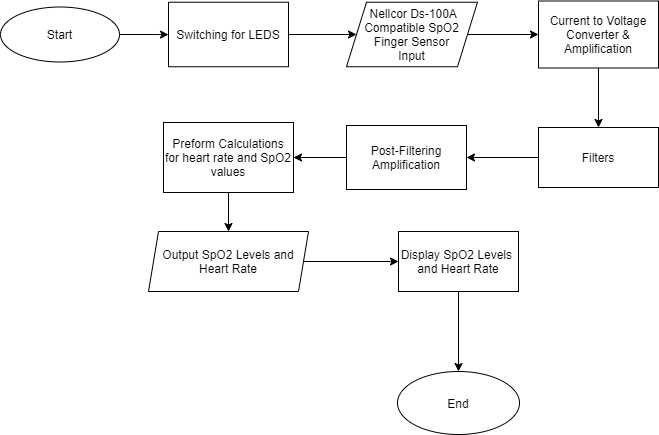

The diagram above was exported from draw.io. Its source (the exported page's mxGraphModel, read from the mxfile embedded in the PNG):
<mxGraphModel dx="1038" dy="548" grid="1" gridSize="10" guides="1" tooltips="1" connect="1" arrows="1" fold="1" page="1" pageScale="1" pageWidth="850" pageHeight="1100" math="0" shadow="0">
  <root>
    <mxCell id="0" />
    <mxCell id="1" parent="0" />
    <mxCell id="GLcAhLT97m69ww3ybfEr-3" value="Current to Voltage Converter &amp;amp; Amplification" style="rounded=0;whiteSpace=wrap;html=1;" parent="1" vertex="1">
      <mxGeometry x="560" y="89.5" width="120" height="67" as="geometry" />
    </mxCell>
    <mxCell id="GLcAhLT97m69ww3ybfEr-4" style="edgeStyle=orthogonalEdgeStyle;rounded=0;orthogonalLoop=1;jettySize=auto;html=1;exitX=0.5;exitY=1;exitDx=0;exitDy=0;entryX=0.5;entryY=0;entryDx=0;entryDy=0;" parent="1" source="GLcAhLT97m69ww3ybfEr-3" target="GLcAhLT97m69ww3ybfEr-7" edge="1">
      <mxGeometry relative="1" as="geometry">
        <mxPoint x="520" y="246" as="targetPoint" />
        <mxPoint x="530" y="246" as="sourcePoint" />
      </mxGeometry>
    </mxCell>
    <mxCell id="GLcAhLT97m69ww3ybfEr-6" style="edgeStyle=orthogonalEdgeStyle;rounded=0;orthogonalLoop=1;jettySize=auto;html=1;exitX=0;exitY=0.5;exitDx=0;exitDy=0;entryX=1;entryY=0.5;entryDx=0;entryDy=0;" parent="1" source="GLcAhLT97m69ww3ybfEr-7" target="GLcAhLT97m69ww3ybfEr-22" edge="1">
      <mxGeometry relative="1" as="geometry" />
    </mxCell>
    <mxCell id="GLcAhLT97m69ww3ybfEr-7" value="Filters" style="rounded=0;whiteSpace=wrap;html=1;" parent="1" vertex="1">
      <mxGeometry x="560" y="216" width="120" height="60" as="geometry" />
    </mxCell>
    <mxCell id="GLcAhLT97m69ww3ybfEr-8" style="edgeStyle=orthogonalEdgeStyle;rounded=0;orthogonalLoop=1;jettySize=auto;html=1;entryX=0.5;entryY=0;entryDx=0;entryDy=0;exitX=0.5;exitY=1;exitDx=0;exitDy=0;" parent="1" source="GLcAhLT97m69ww3ybfEr-9" edge="1" target="GLcAhLT97m69ww3ybfEr-24">
      <mxGeometry relative="1" as="geometry">
        <mxPoint x="142.5" y="513" as="targetPoint" />
        <mxPoint x="240" y="410" as="sourcePoint" />
      </mxGeometry>
    </mxCell>
    <mxCell id="GLcAhLT97m69ww3ybfEr-9" value="Display SpO2 Levels&amp;nbsp; and Heart Rate" style="rounded=0;whiteSpace=wrap;html=1;" parent="1" vertex="1">
      <mxGeometry x="420" y="320" width="120" height="60" as="geometry" />
    </mxCell>
    <mxCell id="GLcAhLT97m69ww3ybfEr-28" style="edgeStyle=orthogonalEdgeStyle;rounded=0;orthogonalLoop=1;jettySize=auto;html=1;exitX=1;exitY=0.5;exitDx=0;exitDy=0;entryX=0;entryY=0.5;entryDx=0;entryDy=0;" parent="1" source="GLcAhLT97m69ww3ybfEr-12" target="GLcAhLT97m69ww3ybfEr-3" edge="1">
      <mxGeometry relative="1" as="geometry" />
    </mxCell>
    <mxCell id="GLcAhLT97m69ww3ybfEr-12" value="&amp;nbsp;Nellcor Ds-100A Compatible SpO2 Finger Sensor&lt;br&gt;Input" style="shape=parallelogram;perimeter=parallelogramPerimeter;whiteSpace=wrap;html=1;fixedSize=1;" parent="1" vertex="1">
      <mxGeometry x="368" y="90.75" width="131" height="64.5" as="geometry" />
    </mxCell>
    <mxCell id="SiuYsB0BnokUrFhjU_FU-5" style="edgeStyle=orthogonalEdgeStyle;rounded=0;orthogonalLoop=1;jettySize=auto;html=1;exitX=1;exitY=0.5;exitDx=0;exitDy=0;entryX=0;entryY=0.5;entryDx=0;entryDy=0;" edge="1" parent="1" source="GLcAhLT97m69ww3ybfEr-14" target="GLcAhLT97m69ww3ybfEr-9">
      <mxGeometry relative="1" as="geometry" />
    </mxCell>
    <mxCell id="GLcAhLT97m69ww3ybfEr-14" value="Output SpO2 Levels and Heart Rate" style="shape=parallelogram;perimeter=parallelogramPerimeter;whiteSpace=wrap;html=1;fixedSize=1;size=10;" parent="1" vertex="1">
      <mxGeometry x="170" y="320" width="160" height="60" as="geometry" />
    </mxCell>
    <mxCell id="SiuYsB0BnokUrFhjU_FU-2" style="edgeStyle=orthogonalEdgeStyle;rounded=0;orthogonalLoop=1;jettySize=auto;html=1;exitX=0;exitY=0.5;exitDx=0;exitDy=0;entryX=1;entryY=0.5;entryDx=0;entryDy=0;" edge="1" parent="1" source="GLcAhLT97m69ww3ybfEr-22" target="SiuYsB0BnokUrFhjU_FU-1">
      <mxGeometry relative="1" as="geometry" />
    </mxCell>
    <mxCell id="GLcAhLT97m69ww3ybfEr-22" value="Post-Filtering Amplification" style="rounded=0;whiteSpace=wrap;html=1;" parent="1" vertex="1">
      <mxGeometry x="368" y="214" width="120" height="64" as="geometry" />
    </mxCell>
    <mxCell id="GLcAhLT97m69ww3ybfEr-26" style="edgeStyle=orthogonalEdgeStyle;rounded=0;orthogonalLoop=1;jettySize=auto;html=1;exitX=1;exitY=0.5;exitDx=0;exitDy=0;" parent="1" source="GLcAhLT97m69ww3ybfEr-23" target="GLcAhLT97m69ww3ybfEr-25" edge="1">
      <mxGeometry relative="1" as="geometry" />
    </mxCell>
    <mxCell id="GLcAhLT97m69ww3ybfEr-23" value="Start" style="ellipse;whiteSpace=wrap;html=1;" parent="1" vertex="1">
      <mxGeometry x="22" y="95.5" width="119" height="55" as="geometry" />
    </mxCell>
    <mxCell id="GLcAhLT97m69ww3ybfEr-24" value="End" style="ellipse;whiteSpace=wrap;html=1;" parent="1" vertex="1">
      <mxGeometry x="419" y="460" width="122" height="63" as="geometry" />
    </mxCell>
    <mxCell id="GLcAhLT97m69ww3ybfEr-27" value="" style="edgeStyle=orthogonalEdgeStyle;rounded=0;orthogonalLoop=1;jettySize=auto;html=1;" parent="1" source="GLcAhLT97m69ww3ybfEr-25" target="GLcAhLT97m69ww3ybfEr-12" edge="1">
      <mxGeometry relative="1" as="geometry" />
    </mxCell>
    <mxCell id="GLcAhLT97m69ww3ybfEr-25" value="Switching for LEDS" style="rounded=0;whiteSpace=wrap;html=1;" parent="1" vertex="1">
      <mxGeometry x="190" y="90.75" width="120" height="64.5" as="geometry" />
    </mxCell>
    <mxCell id="SiuYsB0BnokUrFhjU_FU-4" style="edgeStyle=orthogonalEdgeStyle;rounded=0;orthogonalLoop=1;jettySize=auto;html=1;exitX=0.5;exitY=1;exitDx=0;exitDy=0;entryX=0.5;entryY=0;entryDx=0;entryDy=0;" edge="1" parent="1" source="SiuYsB0BnokUrFhjU_FU-1" target="GLcAhLT97m69ww3ybfEr-14">
      <mxGeometry relative="1" as="geometry" />
    </mxCell>
    <mxCell id="SiuYsB0BnokUrFhjU_FU-1" value="Preform Calculations for heart rate and SpO2 values" style="rounded=0;whiteSpace=wrap;html=1;" vertex="1" parent="1">
      <mxGeometry x="185" y="211" width="130" height="70" as="geometry" />
    </mxCell>
  </root>
</mxGraphModel>